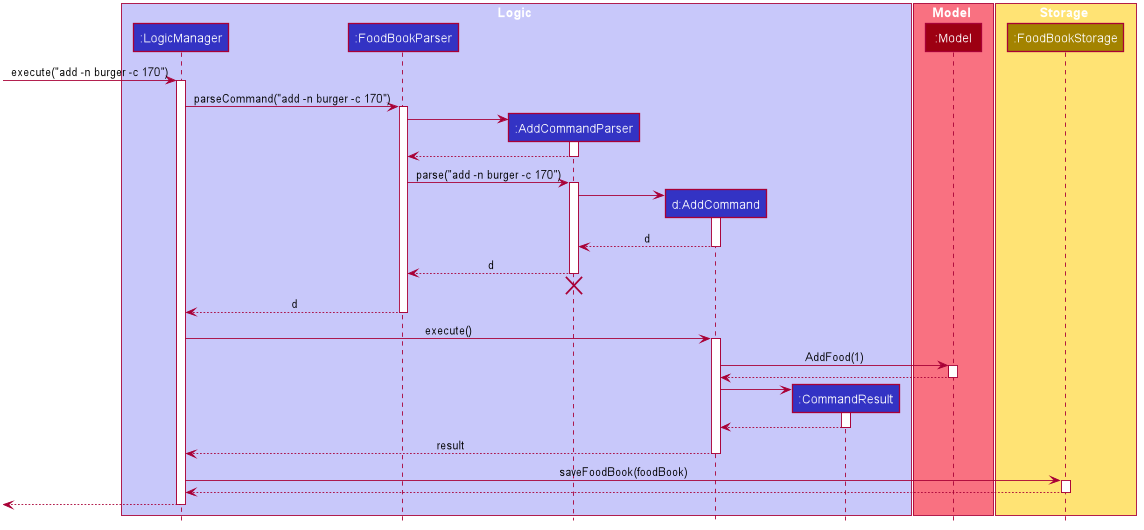

The diagram above was rendered by PlantUML. Its source (embedded in the PNG):
@startuml








skinparam BackgroundColor #FFFFFFF

skinparam Shadowing false

skinparam Class {
    FontColor #FFFFFF
    BorderThickness 1
    BorderColor #FFFFFF
    StereotypeFontColor #FFFFFF
    FontName Arial
}

skinparam Actor {
    BorderColor #000000
    Color #000000
    FontName Arial
}

skinparam Sequence {
    MessageAlign center
    BoxFontSize 15
    BoxPadding 0
    BoxFontColor #FFFFFF
    FontName Arial
}

skinparam Participant {
    FontColor #FFFFFFF
    Padding 20
}

skinparam MinClassWidth 50
skinparam ParticipantPadding 10
skinparam Shadowing false
skinparam DefaultTextAlignment center
skinparam packageStyle Rectangle

hide footbox
hide members
hide circle

box Logic #C8C8FA
participant ":LogicManager" as LogicManager #3333C4
participant ":FoodBookParser" as FoodBookParser #3333C4
participant ":AddCommandParser" as AddCommandParser #3333C4
participant "d:AddCommand" as AddCommand #3333C4
participant ":CommandResult" as CommandResult #3333C4
end box

box Model #F97181
participant ":Model" as Model #9D0012
end box

box Storage #FFE374
participant ":FoodBookStorage" as FoodBookStorage #A38300
end box

[-> LogicManager : execute("add -n burger -c 170")
activate LogicManager

LogicManager -> FoodBookParser : parseCommand("add -n burger -c 170")
activate FoodBookParser

create AddCommandParser
FoodBookParser -> AddCommandParser
activate AddCommandParser

AddCommandParser --> FoodBookParser
deactivate AddCommandParser

FoodBookParser -> AddCommandParser : parse("add -n burger -c 170")
activate AddCommandParser

create AddCommand
AddCommandParser -> AddCommand
activate AddCommand

AddCommand --> AddCommandParser : d
deactivate AddCommand

AddCommandParser --> FoodBookParser : d
deactivate AddCommandParser
AddCommandParser -[hidden]-> FoodBookParser
destroy AddCommandParser

FoodBookParser --> LogicManager : d
deactivate FoodBookParser

LogicManager -> AddCommand : execute()
activate AddCommand

AddCommand -> Model : AddFood(1)
activate Model

Model --> AddCommand
deactivate Model

create CommandResult
AddCommand -> CommandResult
activate CommandResult

CommandResult --> AddCommand
deactivate CommandResult

AddCommand --> LogicManager : result
deactivate AddCommand

LogicManager -> FoodBookStorage : saveFoodBook(foodBook)
activate FoodBookStorage

FoodBookStorage --> LogicManager
deactivate FoodBookStorage

[<--LogicManager
deactivate LogicManager
@enduml